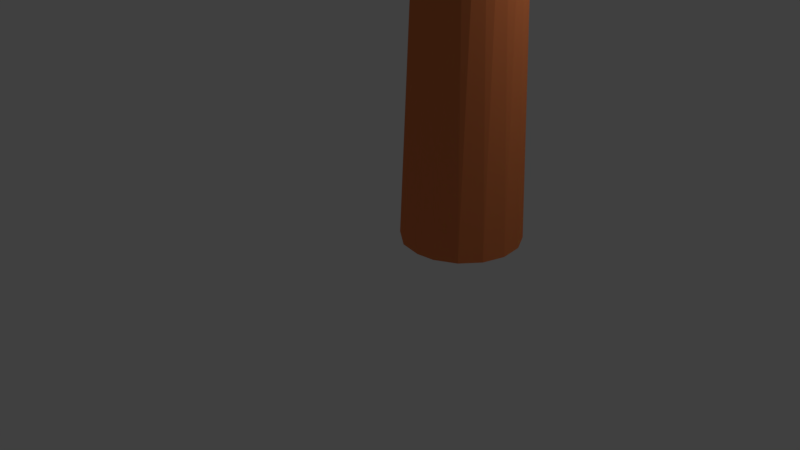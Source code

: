 # Source: IsoTree1.blend  (saved by Blender 2.79.0; exported with 4.5.12 LTS)
import bpy
from mathutils import Matrix  # noqa: F401  (used for matrix-valued properties, if any)

bpy.ops.wm.read_factory_settings(use_empty=True)
scene = bpy.context.scene
scene.name = 'Scene'

# ---- collections
col_collection_1 = bpy.data.collections.new('Collection 1'); scene.collection.children.link(col_collection_1)

# ---- materials (node trees are filled in below, after node groups)
mat_green = bpy.data.materials.new('Green')
mat_green.alpha_threshold = 0.0
mat_green.use_transparent_shadow = False
mat_green.diffuse_color = (0.01138, 0.8, 0.0, 1.0)
mat_green.roughness = 0.5
mat_green.specular_intensity = 0.0
mat_material_001 = bpy.data.materials.new('Material.001')
mat_material_001.alpha_threshold = 0.0
mat_material_001.use_transparent_shadow = False
mat_material_001.diffuse_color = (0.8, 0.2207, 0.0767, 1.0)
mat_material_001.roughness = 0.5
mat_material_001.specular_intensity = 0.0

# ---- material node trees

# ---- world
world_world = bpy.data.worlds.new('World'); scene.world = world_world
world_world.color = (0.05088, 0.05088, 0.05088)
world_world.use_sun_shadow = False
world_world.sun_shadow_jitter_overblur = 0.0
world_world.cycles.sampling_method = 'MANUAL'

# ---- cameras
cam_camera = bpy.data.cameras.new('Camera')
cam_camera.clip_end = 100.0
cam_camera.lens = 35.0
cam_camera.sensor_width = 32.0
cam_camera.sensor_height = 18.0
cam_camera.ortho_scale = 7.314
cam_camera.dof.focus_distance = 0.0
cam_camera.dof.aperture_fstop = 128.0

# ---- lights
light_lamp = bpy.data.lights.new('Lamp', 'POINT')
light_lamp.transmission_factor = 0.0
light_lamp.cutoff_distance = 30.0
light_lamp.energy = 100.0
light_lamp.shadow_buffer_clip_start = 1.001
light_lamp.shadow_soft_size = 0.1
light_lamp.shadow_maximum_resolution = 0.006
light_lamp.use_absolute_resolution = True

# ---- meshes
me_icosphere = bpy.data.meshes.new('Icosphere')
me_icosphere.from_pydata([(-0.2352, 0.724, -0.7007), (0.003618, -0.8923, 0.5238), (-0.8475, -0.2792, 0.5238), (-0.5274, 0.7197, 0.5238), (0.5215, 0.724, 0.5238), (0.8497, -0.2723, 0.5238), (0.08847, 0.2723, 0.9943), (-0.08847, -0.2723, -0.9943), (-0.003618, -0.8923, -0.5238), (0.8475, -0.2792, -0.5238), (0.4189, -1.072e-08, -0.9576), (-0.8497, -0.2723, -0.5238), (-0.705, 0.2462, -0.7314), (0.5274, 0.7197, -0.5238), (1.044, 1.276e-08, 0.05359), (0.0, -1.0, 0.0), (0.5878, -0.809, 0.0), (-0.5878, -0.809, 0.0), (-0.5878, 0.809, 0.0), (-1.044, 7.493e-09, -0.05359), (0.5878, 0.809, 0.0), (0.0, 1.0, 0.0), (0.1625, -0.5, 0.8507), (0.5257, 0.0, 0.8507), (-0.4189, 6.919e-09, 0.9576), (-0.01984, 0.2015, -0.186), (0.1046, 0.2715, -2.571), (0.08259, 0.1861, -0.1859), (0.2199, 0.187, -2.571), (0.1584, 0.1254, -0.186), (0.2747, 0.08863, -2.571), (0.2877, -0.02325, -2.571), (0.2007, 0.03475, -0.1859), (0.2569, -0.1316, -2.571), (0.1923, -0.06204, -0.186), (0.187, -0.2199, -2.571), (0.1539, -0.1309, -0.186), (0.08863, -0.2747, -2.571), (0.09211, -0.1799, -0.186), (-1.601e-07, -0.2874, -2.571), (-0.111, -0.268, -2.571), (-0.005065, -0.2036, -0.1859), (-0.09836, -0.1765, -0.186), (-0.2199, -0.187, -2.571), (-0.1584, -0.1254, -0.186), (-0.2747, -0.08863, -2.571), (-0.1944, -0.05526, -0.186), (-0.2877, 0.02325, -2.571), (-0.1992, 0.03962, -0.186), (-0.2458, 0.1556, -2.571), (-0.1565, 0.1284, -0.186), (-0.1363, 0.255, -2.571), (-0.09511, 0.1779, -0.186), (-0.02825, 0.2868, -2.571)], [], [(7, 12, 0), (7, 0, 10), (0, 12, 18), (9, 14, 16), (8, 15, 17), (0, 18, 21), (13, 20, 14), (1, 5, 22), (2, 1, 24), (3, 2, 24), (4, 3, 6), (5, 4, 23), (23, 4, 6), (6, 3, 24), (24, 22, 6), (24, 1, 22), (22, 23, 6), (22, 5, 23), (14, 4, 5), (14, 20, 4), (21, 3, 4), (21, 18, 3), (19, 2, 3), (17, 1, 2), (17, 15, 1), (16, 5, 1), (16, 14, 5), (20, 21, 4), (20, 13, 21), (13, 0, 21), (18, 19, 3), (18, 12, 19), (12, 11, 19), (19, 17, 2), (19, 11, 17), (11, 8, 17), (15, 16, 1), (15, 8, 16), (8, 9, 16), (9, 13, 14), (10, 0, 13), (12, 7, 11), (7, 8, 11), (9, 10, 13), (7, 10, 8), (10, 9, 8), (32, 31, 30), (34, 33, 31), (36, 35, 33), (38, 37, 35), (41, 39, 37), (39, 41, 40), (48, 49, 47), (28, 26, 27, 29), (30, 28, 29, 32), (43, 40, 42, 44), (32, 34, 31), (34, 36, 33), (36, 38, 35), (38, 41, 37), (41, 42, 40), (45, 43, 44, 46), (47, 45, 46, 48), (51, 49, 50, 52), (49, 48, 50), (38, 36, 34, 32, 29, 27, 25, 52, 50, 48, 46, 44, 42, 41), (25, 53, 51, 52), (37, 39, 40, 43, 45, 47, 49, 51, 53, 26, 28, 30, 31, 33, 35), (26, 53, 25, 27)])
me_icosphere.polygons.foreach_set('material_index', [0, 0, 0, 0, 0, 0, 0, 0, 0, 0, 0, 0, 0, 0, 0, 0, 0, 0, 0, 0, 0, 0, 0, 0, 0, 0, 0, 0, 0, 0, 0, 0, 0, 0, 0, 0, 0, 0, 0, 0, 0, 0, 0, 0, 0, 0, 1, 1, 1, 1, 1, 1, 1, 1, 1, 1, 1, 1, 1, 1, 1, 1, 1, 1, 1, 1, 1, 1, 1])
me_icosphere.materials.append(mat_green)
me_icosphere.materials.append(mat_material_001)
me_icosphere.use_remesh_preserve_volume = False
me_icosphere.use_remesh_preserve_attributes = False
me_icosphere.use_mirror_vertex_groups = False
me_icosphere.update()

# ---- objects
ob_icosphere = bpy.data.objects.new('Icosphere', me_icosphere)
ob_lamp = bpy.data.objects.new('Lamp', light_lamp)
ob_camera = bpy.data.objects.new('Camera', cam_camera)

# ---- transforms, parenting, visibility, modifiers, constraints
ob_icosphere.location = (1.602, -0.02842, 6.995)
ob_icosphere.scale = (2.375, 2.375, 2.375)
ob_icosphere.lineart.crease_threshold = 0.0
ob_lamp.location = (4.076, 1.005, 5.904)
ob_lamp.rotation_euler = (0.6503, 0.05522, 1.866)
ob_lamp.lock_rotations_4d = False
ob_lamp.empty_display_type = 'ARROWS'
ob_lamp.color = (0.0, 0.0, 0.0, 0.0)
ob_lamp.lineart.crease_threshold = 0.0
ob_camera.location = (7.481, -6.508, 5.344)
ob_camera.rotation_euler = (1.109, 0.0, 0.8149)
ob_camera.lock_rotations_4d = False
ob_camera.empty_display_type = 'ARROWS'
ob_camera.color = (0.0, 0.0, 0.0, 0.0)
ob_camera.display_type = 'WIRE'
ob_camera.lineart.crease_threshold = 0.0

# ---- collection membership
col_collection_1.objects.link(ob_icosphere)
col_collection_1.objects.link(ob_lamp)
col_collection_1.objects.link(ob_camera)

# ---- scene / render settings (as saved in the file)
scene.camera = ob_camera
scene.frame_start = 1; scene.frame_end = 250; scene.frame_set(1)
scene.render.engine = 'BLENDER_EEVEE_NEXT'
scene.render.resolution_percentage = 50
scene.render.dither_intensity = 0.0
scene.cycles.use_denoising = False
scene.cycles.samples = 128
scene.cycles.sampling_pattern = 'TABULATED_SOBOL'
scene.cycles.use_adaptive_sampling = False
scene.cycles.use_light_tree = False
scene.cycles.blur_glossy = 0.0
scene.cycles.sample_clamp_indirect = 0.0
scene.view_settings.view_transform = 'Standard'
bpy.context.view_layer.update()
